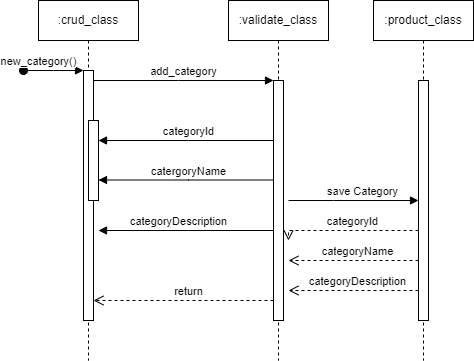

The diagram above was exported from draw.io. Its source (the exported page's mxGraphModel, read from the mxfile embedded in the PNG):
<mxGraphModel dx="1034" dy="470" grid="1" gridSize="10" guides="1" tooltips="1" connect="1" arrows="1" fold="1" page="1" pageScale="1" pageWidth="850" pageHeight="1100" math="0" shadow="0">
  <root>
    <mxCell id="0" />
    <mxCell id="1" parent="0" />
    <mxCell id="aM9ryv3xv72pqoxQDRHE-1" value=":crud_class" style="shape=umlLifeline;perimeter=lifelinePerimeter;whiteSpace=wrap;html=1;container=0;dropTarget=0;collapsible=0;recursiveResize=0;outlineConnect=0;portConstraint=eastwest;newEdgeStyle={&quot;edgeStyle&quot;:&quot;elbowEdgeStyle&quot;,&quot;elbow&quot;:&quot;vertical&quot;,&quot;curved&quot;:0,&quot;rounded&quot;:0};" parent="1" vertex="1">
      <mxGeometry x="40" y="40" width="100" height="360" as="geometry" />
    </mxCell>
    <mxCell id="aM9ryv3xv72pqoxQDRHE-2" value="" style="html=1;points=[];perimeter=orthogonalPerimeter;outlineConnect=0;targetShapes=umlLifeline;portConstraint=eastwest;newEdgeStyle={&quot;edgeStyle&quot;:&quot;elbowEdgeStyle&quot;,&quot;elbow&quot;:&quot;vertical&quot;,&quot;curved&quot;:0,&quot;rounded&quot;:0};" parent="aM9ryv3xv72pqoxQDRHE-1" vertex="1">
      <mxGeometry x="45" y="70" width="10" height="250" as="geometry" />
    </mxCell>
    <object label="new_category()" id="aM9ryv3xv72pqoxQDRHE-3">
      <mxCell style="html=1;verticalAlign=bottom;startArrow=oval;endArrow=block;startSize=8;edgeStyle=elbowEdgeStyle;elbow=vertical;curved=0;rounded=0;" parent="aM9ryv3xv72pqoxQDRHE-1" target="aM9ryv3xv72pqoxQDRHE-2" edge="1">
        <mxGeometry x="-0.5" relative="1" as="geometry">
          <mxPoint x="-15" y="70" as="sourcePoint" />
          <mxPoint as="offset" />
        </mxGeometry>
      </mxCell>
    </object>
    <mxCell id="aM9ryv3xv72pqoxQDRHE-4" value="" style="html=1;points=[];perimeter=orthogonalPerimeter;outlineConnect=0;targetShapes=umlLifeline;portConstraint=eastwest;newEdgeStyle={&quot;edgeStyle&quot;:&quot;elbowEdgeStyle&quot;,&quot;elbow&quot;:&quot;vertical&quot;,&quot;curved&quot;:0,&quot;rounded&quot;:0};" parent="aM9ryv3xv72pqoxQDRHE-1" vertex="1">
      <mxGeometry x="50" y="120" width="10" height="80" as="geometry" />
    </mxCell>
    <mxCell id="aM9ryv3xv72pqoxQDRHE-5" value=":validate_class" style="shape=umlLifeline;perimeter=lifelinePerimeter;whiteSpace=wrap;html=1;container=0;dropTarget=0;collapsible=0;recursiveResize=0;outlineConnect=0;portConstraint=eastwest;newEdgeStyle={&quot;edgeStyle&quot;:&quot;elbowEdgeStyle&quot;,&quot;elbow&quot;:&quot;vertical&quot;,&quot;curved&quot;:0,&quot;rounded&quot;:0};" parent="1" vertex="1">
      <mxGeometry x="230" y="40" width="100" height="360" as="geometry" />
    </mxCell>
    <mxCell id="aM9ryv3xv72pqoxQDRHE-6" value="" style="html=1;points=[];perimeter=orthogonalPerimeter;outlineConnect=0;targetShapes=umlLifeline;portConstraint=eastwest;newEdgeStyle={&quot;edgeStyle&quot;:&quot;elbowEdgeStyle&quot;,&quot;elbow&quot;:&quot;vertical&quot;,&quot;curved&quot;:0,&quot;rounded&quot;:0};" parent="aM9ryv3xv72pqoxQDRHE-5" vertex="1">
      <mxGeometry x="45" y="80" width="10" height="240" as="geometry" />
    </mxCell>
    <mxCell id="aM9ryv3xv72pqoxQDRHE-7" value="add_category" style="html=1;verticalAlign=bottom;endArrow=block;edgeStyle=elbowEdgeStyle;elbow=vertical;curved=0;rounded=0;" parent="1" source="aM9ryv3xv72pqoxQDRHE-2" target="aM9ryv3xv72pqoxQDRHE-6" edge="1">
      <mxGeometry relative="1" as="geometry">
        <mxPoint x="195" y="130" as="sourcePoint" />
        <Array as="points">
          <mxPoint x="180" y="120" />
        </Array>
      </mxGeometry>
    </mxCell>
    <mxCell id="aM9ryv3xv72pqoxQDRHE-8" value="return" style="html=1;verticalAlign=bottom;endArrow=open;dashed=1;endSize=8;edgeStyle=elbowEdgeStyle;elbow=vertical;curved=0;rounded=0;" parent="1" source="aM9ryv3xv72pqoxQDRHE-6" target="aM9ryv3xv72pqoxQDRHE-2" edge="1">
      <mxGeometry x="-0.0556" relative="1" as="geometry">
        <mxPoint x="195" y="205" as="targetPoint" />
        <Array as="points">
          <mxPoint x="210" y="340" />
        </Array>
        <mxPoint as="offset" />
      </mxGeometry>
    </mxCell>
    <mxCell id="aM9ryv3xv72pqoxQDRHE-9" value="categoryId" style="html=1;verticalAlign=bottom;endArrow=block;edgeStyle=elbowEdgeStyle;elbow=vertical;curved=0;rounded=0;" parent="1" source="aM9ryv3xv72pqoxQDRHE-6" target="aM9ryv3xv72pqoxQDRHE-4" edge="1">
      <mxGeometry x="-0.0286" relative="1" as="geometry">
        <mxPoint x="175" y="160" as="sourcePoint" />
        <Array as="points">
          <mxPoint x="190" y="180" />
        </Array>
        <mxPoint as="offset" />
      </mxGeometry>
    </mxCell>
    <mxCell id="_azJwlN5NcCR9QWfblu4-1" value=":product_class" style="shape=umlLifeline;perimeter=lifelinePerimeter;whiteSpace=wrap;html=1;container=0;dropTarget=0;collapsible=0;recursiveResize=0;outlineConnect=0;portConstraint=eastwest;newEdgeStyle={&quot;edgeStyle&quot;:&quot;elbowEdgeStyle&quot;,&quot;elbow&quot;:&quot;vertical&quot;,&quot;curved&quot;:0,&quot;rounded&quot;:0};" vertex="1" parent="1">
      <mxGeometry x="375" y="40" width="100" height="360" as="geometry" />
    </mxCell>
    <mxCell id="_azJwlN5NcCR9QWfblu4-2" value="" style="html=1;points=[];perimeter=orthogonalPerimeter;outlineConnect=0;targetShapes=umlLifeline;portConstraint=eastwest;newEdgeStyle={&quot;edgeStyle&quot;:&quot;elbowEdgeStyle&quot;,&quot;elbow&quot;:&quot;vertical&quot;,&quot;curved&quot;:0,&quot;rounded&quot;:0};" vertex="1" parent="_azJwlN5NcCR9QWfblu4-1">
      <mxGeometry x="45" y="80" width="10" height="240" as="geometry" />
    </mxCell>
    <mxCell id="_azJwlN5NcCR9QWfblu4-5" value="catergoryName" style="html=1;verticalAlign=bottom;endArrow=block;edgeStyle=elbowEdgeStyle;elbow=vertical;curved=0;rounded=0;" edge="1" parent="1">
      <mxGeometry x="-0.0286" relative="1" as="geometry">
        <mxPoint x="275" y="219.5" as="sourcePoint" />
        <Array as="points">
          <mxPoint x="190" y="219.5" />
        </Array>
        <mxPoint x="100" y="219.5" as="targetPoint" />
        <mxPoint as="offset" />
      </mxGeometry>
    </mxCell>
    <mxCell id="_azJwlN5NcCR9QWfblu4-6" value="categoryDescription" style="html=1;verticalAlign=bottom;endArrow=block;edgeStyle=elbowEdgeStyle;elbow=vertical;curved=0;rounded=0;" edge="1" parent="1">
      <mxGeometry x="0.0857" relative="1" as="geometry">
        <mxPoint x="275" y="270" as="sourcePoint" />
        <Array as="points">
          <mxPoint x="190" y="270" />
        </Array>
        <mxPoint x="100" y="270" as="targetPoint" />
        <mxPoint as="offset" />
      </mxGeometry>
    </mxCell>
    <mxCell id="_azJwlN5NcCR9QWfblu4-11" value="save Category" style="html=1;verticalAlign=bottom;endArrow=block;edgeStyle=elbowEdgeStyle;elbow=vertical;curved=0;rounded=0;" edge="1" parent="1">
      <mxGeometry x="0.1429" relative="1" as="geometry">
        <mxPoint x="290" y="240" as="sourcePoint" />
        <Array as="points">
          <mxPoint x="335" y="240" />
        </Array>
        <mxPoint x="420" y="240" as="targetPoint" />
        <mxPoint as="offset" />
      </mxGeometry>
    </mxCell>
    <mxCell id="_azJwlN5NcCR9QWfblu4-12" value="categoryId" style="html=1;verticalAlign=bottom;endArrow=open;dashed=1;endSize=8;edgeStyle=elbowEdgeStyle;elbow=vertical;curved=0;rounded=0;" edge="1" parent="1" source="_azJwlN5NcCR9QWfblu4-2">
      <mxGeometry x="-0.0556" relative="1" as="geometry">
        <mxPoint x="290" y="280" as="targetPoint" />
        <Array as="points">
          <mxPoint x="330" y="270" />
          <mxPoint x="370" y="280" />
          <mxPoint x="400" y="310" />
        </Array>
        <mxPoint x="460" y="340" as="sourcePoint" />
        <mxPoint as="offset" />
      </mxGeometry>
    </mxCell>
    <mxCell id="_azJwlN5NcCR9QWfblu4-13" value="categoryName" style="html=1;verticalAlign=bottom;endArrow=open;dashed=1;endSize=8;edgeStyle=elbowEdgeStyle;elbow=vertical;curved=0;rounded=0;" edge="1" parent="1">
      <mxGeometry x="-0.0556" relative="1" as="geometry">
        <mxPoint x="290" y="300" as="targetPoint" />
        <Array as="points">
          <mxPoint x="370" y="300" />
          <mxPoint x="400" y="330" />
        </Array>
        <mxPoint x="420" y="300" as="sourcePoint" />
        <mxPoint as="offset" />
      </mxGeometry>
    </mxCell>
    <mxCell id="_azJwlN5NcCR9QWfblu4-14" value="categoryDescription" style="html=1;verticalAlign=bottom;endArrow=open;dashed=1;endSize=8;edgeStyle=elbowEdgeStyle;elbow=vertical;curved=0;rounded=0;" edge="1" parent="1">
      <mxGeometry x="-0.0556" relative="1" as="geometry">
        <mxPoint x="290" y="330" as="targetPoint" />
        <Array as="points">
          <mxPoint x="360" y="330" />
          <mxPoint x="400" y="360" />
        </Array>
        <mxPoint x="420" y="330" as="sourcePoint" />
        <mxPoint as="offset" />
      </mxGeometry>
    </mxCell>
  </root>
</mxGraphModel>